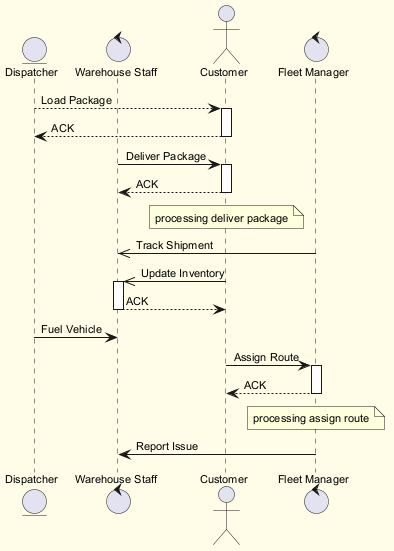

The diagram above was rendered by PlantUML. Its source (embedded in the PNG):
@startuml
skinparam backgroundColor #FFFDE7
skinparam classBackgroundColor #FFF9C4
skinparam classBorderColor #F57F17
skinparam defaultFontSize 11
entity "Dispatcher" as D
control "Warehouse Staff" as WS
actor "Customer" as C
control "Fleet Manager" as FM
D --> C : Load Package
activate C
C --> D : ACK
deactivate C
WS -> C : Deliver Package
activate C
C --> WS : ACK
deactivate C
note over C : processing deliver package
FM ->> WS : Track Shipment
C ->> WS : Update Inventory
activate WS
WS --> C : ACK
deactivate WS
D -> WS : Fuel Vehicle
C -> FM : Assign Route
activate FM
FM --> C : ACK
deactivate FM
note over FM : processing assign route
FM -> WS : Report Issue
@enduml